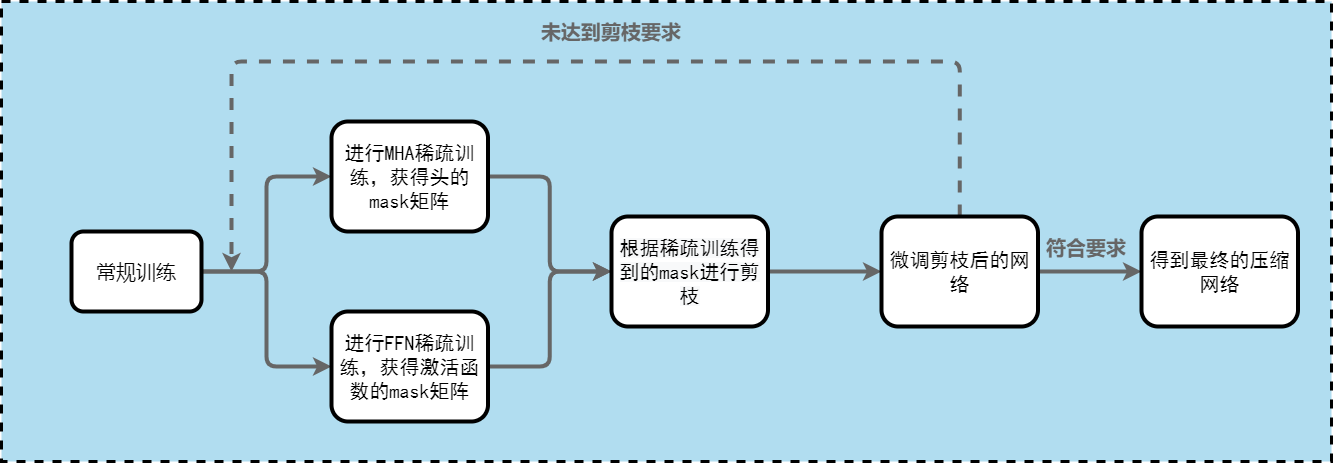

The diagram above was exported from draw.io. Its source (the exported page's mxGraphModel, read from the mxfile embedded in the PNG):
<mxGraphModel dx="2247" dy="1482" grid="1" gridSize="10" guides="1" tooltips="1" connect="1" arrows="1" fold="1" page="1" pageScale="1" pageWidth="827" pageHeight="1169" math="0" shadow="0">
  <root>
    <mxCell id="0" />
    <mxCell id="1" parent="0" />
    <mxCell id="0y7DHHpzFxfea3QYk0k_-40" value="" style="whiteSpace=wrap;html=1;strokeColor=#000000;strokeWidth=3;dashed=1;verticalAlign=top;fillColor=#b1ddf0;" parent="1" vertex="1">
      <mxGeometry x="-1180" y="-590" width="1330" height="460" as="geometry" />
    </mxCell>
    <mxCell id="LGOoNsYVOa9tWzpUeodY-4" style="edgeStyle=orthogonalEdgeStyle;rounded=1;orthogonalLoop=1;jettySize=auto;html=1;exitX=1;exitY=0.5;exitDx=0;exitDy=0;entryX=0;entryY=0.5;entryDx=0;entryDy=0;strokeWidth=4;jumpStyle=none;strokeColor=#666666;" edge="1" parent="1" source="LGOoNsYVOa9tWzpUeodY-1" target="LGOoNsYVOa9tWzpUeodY-2">
      <mxGeometry relative="1" as="geometry" />
    </mxCell>
    <mxCell id="LGOoNsYVOa9tWzpUeodY-5" style="edgeStyle=orthogonalEdgeStyle;rounded=1;jumpStyle=none;orthogonalLoop=1;jettySize=auto;html=1;exitX=1;exitY=0.5;exitDx=0;exitDy=0;entryX=0;entryY=0.5;entryDx=0;entryDy=0;strokeWidth=4;strokeColor=#666666;" edge="1" parent="1" source="LGOoNsYVOa9tWzpUeodY-1" target="LGOoNsYVOa9tWzpUeodY-3">
      <mxGeometry relative="1" as="geometry" />
    </mxCell>
    <mxCell id="LGOoNsYVOa9tWzpUeodY-1" value="&lt;span style=&quot;font-weight: normal&quot;&gt;&lt;font style=&quot;font-size: 20px&quot;&gt;常规训练&lt;/font&gt;&lt;/span&gt;" style="rounded=1;whiteSpace=wrap;html=1;strokeWidth=4;fontStyle=1" vertex="1" parent="1">
      <mxGeometry x="-1110" y="-360" width="130" height="80" as="geometry" />
    </mxCell>
    <mxCell id="LGOoNsYVOa9tWzpUeodY-9" style="edgeStyle=orthogonalEdgeStyle;rounded=1;jumpStyle=none;orthogonalLoop=1;jettySize=auto;html=1;exitX=1;exitY=0.5;exitDx=0;exitDy=0;entryX=0;entryY=0.5;entryDx=0;entryDy=0;strokeColor=#666666;strokeWidth=4;" edge="1" parent="1" source="LGOoNsYVOa9tWzpUeodY-2" target="LGOoNsYVOa9tWzpUeodY-6">
      <mxGeometry relative="1" as="geometry" />
    </mxCell>
    <mxCell id="LGOoNsYVOa9tWzpUeodY-2" value="&lt;span style=&quot;font-family: &amp;#34;simhei&amp;#34; ; font-size: 20px ; font-weight: 400&quot;&gt;进行MHA稀疏训练，获得头的mask矩阵&lt;/span&gt;" style="rounded=1;whiteSpace=wrap;html=1;strokeWidth=4;fontStyle=1" vertex="1" parent="1">
      <mxGeometry x="-850" y="-470" width="156.5" height="110" as="geometry" />
    </mxCell>
    <mxCell id="LGOoNsYVOa9tWzpUeodY-10" style="edgeStyle=orthogonalEdgeStyle;rounded=1;jumpStyle=none;orthogonalLoop=1;jettySize=auto;html=1;exitX=1;exitY=0.5;exitDx=0;exitDy=0;strokeColor=#666666;strokeWidth=4;entryX=0;entryY=0.5;entryDx=0;entryDy=0;" edge="1" parent="1" source="LGOoNsYVOa9tWzpUeodY-3" target="LGOoNsYVOa9tWzpUeodY-6">
      <mxGeometry relative="1" as="geometry">
        <mxPoint x="-610" y="-270.0000000000002" as="targetPoint" />
      </mxGeometry>
    </mxCell>
    <mxCell id="LGOoNsYVOa9tWzpUeodY-3" value="&lt;span style=&quot;font-family: &amp;#34;simhei&amp;#34; ; font-size: 20px ; font-weight: 400&quot;&gt;进行FFN稀疏训练，获得激活函数的mask矩阵&lt;/span&gt;" style="rounded=1;whiteSpace=wrap;html=1;strokeWidth=4;fontStyle=1" vertex="1" parent="1">
      <mxGeometry x="-850" y="-280" width="156.5" height="110" as="geometry" />
    </mxCell>
    <mxCell id="LGOoNsYVOa9tWzpUeodY-11" style="edgeStyle=orthogonalEdgeStyle;rounded=1;jumpStyle=none;orthogonalLoop=1;jettySize=auto;html=1;exitX=1;exitY=0.5;exitDx=0;exitDy=0;entryX=0;entryY=0.5;entryDx=0;entryDy=0;strokeColor=#666666;strokeWidth=4;" edge="1" parent="1" source="LGOoNsYVOa9tWzpUeodY-6" target="LGOoNsYVOa9tWzpUeodY-7">
      <mxGeometry relative="1" as="geometry" />
    </mxCell>
    <mxCell id="LGOoNsYVOa9tWzpUeodY-6" value="&#10;&#10;&lt;span style=&quot;color: rgb(0, 0, 0); font-family: simhei; font-size: 20px; font-style: normal; font-weight: 400; letter-spacing: normal; text-align: center; text-indent: 0px; text-transform: none; word-spacing: 0px; background-color: rgb(248, 249, 250); display: inline; float: none;&quot;&gt;根据稀疏训练得到的mask进行剪枝&lt;/span&gt;&#10;&#10;" style="rounded=1;whiteSpace=wrap;html=1;strokeWidth=4;fontStyle=1" vertex="1" parent="1">
      <mxGeometry x="-570" y="-375" width="156.5" height="110" as="geometry" />
    </mxCell>
    <mxCell id="LGOoNsYVOa9tWzpUeodY-12" style="edgeStyle=orthogonalEdgeStyle;rounded=1;jumpStyle=none;orthogonalLoop=1;jettySize=auto;html=1;exitX=1;exitY=0.5;exitDx=0;exitDy=0;entryX=0;entryY=0.5;entryDx=0;entryDy=0;strokeColor=#666666;strokeWidth=4;" edge="1" parent="1" source="LGOoNsYVOa9tWzpUeodY-7" target="LGOoNsYVOa9tWzpUeodY-8">
      <mxGeometry relative="1" as="geometry" />
    </mxCell>
    <mxCell id="LGOoNsYVOa9tWzpUeodY-15" style="edgeStyle=orthogonalEdgeStyle;rounded=1;jumpStyle=none;orthogonalLoop=1;jettySize=auto;html=1;exitX=0.5;exitY=0;exitDx=0;exitDy=0;strokeColor=#666666;strokeWidth=4;dashed=1;" edge="1" parent="1" source="LGOoNsYVOa9tWzpUeodY-7">
      <mxGeometry relative="1" as="geometry">
        <mxPoint x="-950" y="-320" as="targetPoint" />
        <Array as="points">
          <mxPoint x="-222" y="-530" />
          <mxPoint x="-950" y="-530" />
        </Array>
      </mxGeometry>
    </mxCell>
    <mxCell id="LGOoNsYVOa9tWzpUeodY-7" value="&lt;span style=&quot;font-family: &amp;#34;simhei&amp;#34; ; font-size: 20px ; font-weight: 400&quot;&gt;微调剪枝后的网络&lt;/span&gt;" style="rounded=1;whiteSpace=wrap;html=1;strokeWidth=4;fontStyle=1" vertex="1" parent="1">
      <mxGeometry x="-300" y="-375" width="156.5" height="110" as="geometry" />
    </mxCell>
    <mxCell id="LGOoNsYVOa9tWzpUeodY-8" value="&lt;span style=&quot;font-family: &amp;#34;simhei&amp;#34; ; font-size: 20px ; font-weight: 400&quot;&gt;得到最终的压缩网络&lt;/span&gt;" style="rounded=1;whiteSpace=wrap;html=1;strokeWidth=4;fontStyle=1" vertex="1" parent="1">
      <mxGeometry x="-40" y="-375" width="156.5" height="110" as="geometry" />
    </mxCell>
    <mxCell id="LGOoNsYVOa9tWzpUeodY-13" value="&lt;font color=&quot;#666666&quot; size=&quot;1&quot;&gt;&lt;b style=&quot;font-size: 20px&quot;&gt;符合要求&lt;/b&gt;&lt;/font&gt;" style="text;html=1;strokeColor=none;fillColor=none;align=center;verticalAlign=middle;whiteSpace=wrap;rounded=0;" vertex="1" parent="1">
      <mxGeometry x="-140" y="-354" width="90" height="20" as="geometry" />
    </mxCell>
    <mxCell id="LGOoNsYVOa9tWzpUeodY-16" value="&lt;font color=&quot;#666666&quot; size=&quot;1&quot;&gt;&lt;b style=&quot;font-size: 20px&quot;&gt;未达到剪枝要求&lt;/b&gt;&lt;/font&gt;" style="text;html=1;strokeColor=none;fillColor=none;align=center;verticalAlign=middle;whiteSpace=wrap;rounded=0;" vertex="1" parent="1">
      <mxGeometry x="-650" y="-570" width="160" height="20" as="geometry" />
    </mxCell>
    <mxCell id="0y7DHHpzFxfea3QYk0k_-1" parent="0" />
    <mxCell id="0y7DHHpzFxfea3QYk0k_-2" value="background" parent="0" />
    <mxCell id="0y7DHHpzFxfea3QYk0k_-5" value="foreground" parent="0" />
  </root>
</mxGraphModel>